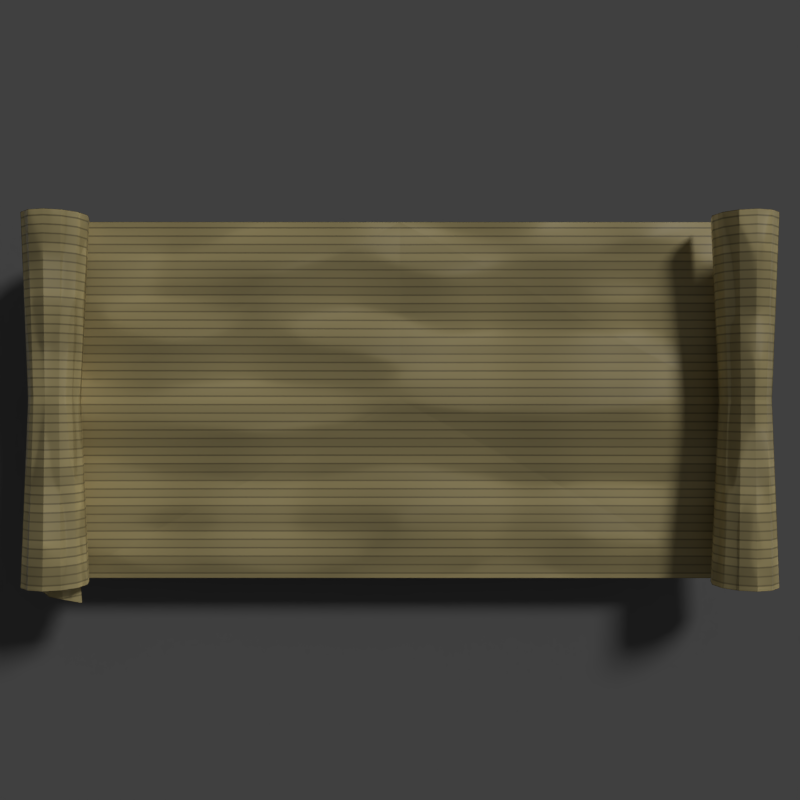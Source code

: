 # Source: Parchment_01.blend  (saved by Blender 2.80.45; exported with 4.5.12 LTS)
import bpy
from mathutils import Matrix  # noqa: F401  (used for matrix-valued properties, if any)

bpy.ops.wm.read_factory_settings(use_empty=True)
scene = bpy.context.scene
scene.name = 'Scene'

# ---- collections
col_collection_1 = bpy.data.collections.new('Collection 1'); scene.collection.children.link(col_collection_1)

# ---- materials (node trees are filled in below, after node groups)
mat_material = bpy.data.materials.new('Material')
mat_material.roughness = 0.25
mat_flag_001 = bpy.data.materials.new('Flag.001')
mat_flag_001.alpha_threshold = 0.0
mat_flag_001.roughness = 0.5

# ---- material node trees
mat_material.use_nodes = True; mat_material.node_tree.nodes.clear()
_N = mat_material.node_tree.nodes; _L = mat_material.node_tree.links
n0 = _N.new('ShaderNodeTexBrick'); n0.name = 'Brick Texture'; n0.location = (-694, 533)
n0.inputs[1].default_value = (0.7935, 0.6535, 0.3006, 1.0)
n0.inputs[2].default_value = (0.6091, 0.5023, 0.2327, 1.0)
n0.inputs[3].default_value = (0.3843, 0.3148, 0.1484, 1.0)
n0.inputs[5].default_value = 0.01
n0.inputs[8].default_value = 0.11
n0.inputs[9].default_value = 10.0
n1 = _N.new('ShaderNodeMix'); n1.name = 'Mix'; n1.location = (-366, 477)
n1.data_type = 'RGBA'
n1.blend_type = 'MULTIPLY'
n1.inputs[0].default_value = 0.1182
n2 = _N.new('ShaderNodeBsdfPrincipled'); n2.name = 'Principled BSDF'; n2.location = (84, 557)
n2.distribution = 'GGX'
n2.subsurface_method = 'BURLEY'
n2.inputs[3].default_value = 1.45
n3 = _N.new('ShaderNodeTexNoise'); n3.name = 'Musgrave Texture'; n3.location = (-530, 305)
n3.width = 150
n3.normalize = False
n3.inputs[3].default_value = 1.0
n3.inputs[4].default_value = 1.0
n3.inputs[5].default_value = 1.0
n4 = _N.new('ShaderNodeOutputMaterial'); n4.name = 'Material Output'; n4.location = (530, 300)
n5 = _N.new('ShaderNodeBump'); n5.name = 'Bump'; n5.location = (-341, 265)
n5.inputs[0].default_value = 0.2
n5.inputs[1].default_value = 1.0
n5.inputs[2].default_value = 1.0
n6 = _N.new('ShaderNodeHueSaturation'); n6.name = 'Hue Saturation Value'; n6.location = (-146, 489)
_L.new(n2.outputs[0], n4.inputs[0])
_L.new(n1.outputs[2], n6.inputs[4])
_L.new(n0.outputs[0], n1.inputs[6])
_L.new(n3.outputs[0], n1.inputs[7])
_L.new(n5.outputs[0], n2.inputs[5])
_L.new(n3.outputs[0], n5.inputs[3])
_L.new(n6.outputs[0], n2.inputs[0])
n4.is_active_output = True
mat_flag_001.use_nodes = True; mat_flag_001.node_tree.nodes.clear()
_N = mat_flag_001.node_tree.nodes; _L = mat_flag_001.node_tree.links
n0 = _N.new('ShaderNodeOutputMaterial'); n0.name = 'Material Output'; n0.location = (418, 300)
n1 = _N.new('ShaderNodeTexBrick'); n1.name = 'Brick Texture'; n1.location = (-277, 185)
n1.inputs[1].default_value = (0.7991, 0.01161, 0.01161, 1.0)
n1.inputs[2].default_value = (0.4564, 0.007921, 0.007921, 1.0)
n1.inputs[9].default_value = 5.0
n2 = _N.new('ShaderNodeBsdfDiffuse'); n2.name = 'Diffuse BSDF'; n2.location = (183, 207)
n3 = _N.new('ShaderNodeHueSaturation'); n3.name = 'Hue Saturation Value'; n3.location = (-47, 182)
_L.new(n2.outputs[0], n0.inputs[0])
_L.new(n1.outputs[0], n3.inputs[4])
_L.new(n3.outputs[0], n2.inputs[0])
n0.is_active_output = True

# ---- world
world_world = bpy.data.worlds.new('World'); scene.world = world_world
world_world.color = (0.05088, 0.05088, 0.05088)
world_world.use_sun_shadow = False
world_world.sun_shadow_jitter_overblur = 0.0
world_world.cycles.sampling_method = 'MANUAL'
world_world.light_settings.ao_factor = 0.4

# ---- cameras
cam_camera = bpy.data.cameras.new('Camera')
cam_camera.clip_end = 100.0
cam_camera.lens = 35.0
cam_camera.sensor_width = 32.0
cam_camera.sensor_height = 18.0
cam_camera.ortho_scale = 7.6
cam_camera.dof.focus_distance = 0.0

# ---- lights
light_area = bpy.data.lights.new('Area', 'AREA')
light_area.transmission_factor = 0.0
light_area.energy = 47.12
light_area.shadow_buffer_clip_start = 0.5
light_area.shadow_soft_size = 1.0
light_area.shadow_maximum_resolution = 0.006
light_area.use_absolute_resolution = True
light_area.size = 1.0
light_area.size_y = 1.0
light_lamp = bpy.data.lights.new('Lamp', 'SUN')
light_lamp.transmission_factor = 0.0
light_lamp.cutoff_distance = 30.0
light_lamp.angle = 0.1993
light_lamp.energy = 1.0
light_lamp.shadow_buffer_clip_start = 1.001
light_lamp.shadow_soft_size = 0.1
light_lamp.shadow_cascade_max_distance = 1000.0

# ---- meshes
me_plane = bpy.data.meshes.new('Plane')
me_plane.from_pydata([(-1.0, -1.0, 0.0), (1.0, -1.0, 0.0), (-1.0, 1.0, 0.0), (1.0, 1.0, 0.0)], [], [(0, 1, 3, 2)])
_uv = me_plane.uv_layers.new(name='UVMap')
_uv.uv.foreach_set('vector', [0.0, 0.0, 1.0, 0.0, 1.0, 1.0, 0.0, 1.0])
me_plane.use_remesh_preserve_volume = False
me_plane.use_remesh_preserve_attributes = False
me_plane.use_mirror_vertex_groups = False
me_plane.update()
me_cylinder = bpy.data.meshes.new('Cylinder')
me_cylinder.from_pydata([(-1.495, -1.936, -5.96e-08), (1.495, -1.936, 5.96e-08), (-1.495, -1.962, -0.1), (1.495, -1.962, -0.1), (1.495, 0.2542, -0.2), (-1.495, 0.2542, -0.2), (-1.495, -2.136, -0.2), (1.495, -2.136, -0.2), (-1.495, -2.236, -0.1732), (1.495, -2.236, -0.1732), (-1.495, -2.309, -0.1), (1.495, -2.309, -0.1), (-1.495, -2.336, -1.192e-07), (1.495, -2.336, 5.96e-08), (-1.495, -2.309, 0.1), (1.495, -2.309, 0.1), (-1.495, -2.236, 0.1732), (1.495, -2.236, 0.1732), (-1.495, -2.136, 0.2), (1.495, -2.136, 0.2), (-1.495, -2.036, 0.1732), (1.495, -2.036, 0.1732), (-1.495, -1.962, 0.1), (1.495, -1.962, 0.1)], [], [(0, 1, 3, 2), (7, 6, 5, 4), (6, 7, 9, 8), (8, 9, 11, 10), (10, 11, 13, 12), (12, 13, 15, 14), (14, 15, 17, 16), (16, 17, 19, 18), (18, 19, 21, 20), (20, 21, 23, 22), (22, 23, 1, 0)])
_uv = me_cylinder.uv_layers.new(name='UVMap')
_uv.uv.foreach_set('vector', [1.0, 0.0, 1.0, 1.0, 0.9167, 1.0, 0.9167, 0.0, 0.75, 1.0, 0.75, 0.0, 0.75, 0.0, 0.75, 1.0, 0.75, 0.0, 0.75, 1.0, 0.6667, 1.0, 0.6667, 0.0, 0.6667, 0.0, 0.6667, 1.0, 0.5833, 1.0, 0.5833, 0.0, 0.5833, 0.0, 0.5833, 1.0, 0.5, 1.0, 0.5, 0.0, 0.5, 0.0, 0.5, 1.0, 0.4167, 1.0, 0.4167, 0.0, 0.4167, 0.0, 0.4167, 1.0, 0.3333, 1.0, 0.3333, 0.0, 0.3333, 0.0, 0.3333, 1.0, 0.25, 1.0, 0.25, 0.0, 0.25, 0.0, 0.25, 1.0, 0.1667, 1.0, 0.1667, 0.0, 0.1667, 0.0, 0.1667, 1.0, 0.08333, 1.0, 0.08333, 0.0, 0.08333, 0.0, 0.08333, 1.0, 7.451e-08, 1.0, 7.451e-08, 0.0])
me_cylinder.materials.append(mat_material)
me_cylinder.use_remesh_preserve_volume = False
me_cylinder.use_remesh_preserve_attributes = False
me_cylinder.use_mirror_vertex_groups = False
me_cylinder.update()
me_cylinder_002 = bpy.data.meshes.new('Cylinder.002')
me_cylinder_002.from_pydata([(-1.36, -1.914, 0.01469), (-0.8299, -1.914, 0.01469), (-1.36, -1.941, -0.08531), (-0.8299, -1.941, -0.08531), (-1.36, -2.957, 0.2145), (-0.8299, -2.957, 0.2145), (-1.36, -2.114, 0.2147), (-0.8299, -2.114, 0.2147), (-1.36, -2.014, 0.1879), (-0.8299, -2.014, 0.1879), (-1.36, -1.941, 0.1147), (-0.8299, -1.941, 0.1147), (-1.095, -1.914, 0.01469), (-1.095, -1.941, -0.08531), (-1.095, -2.607, 0.2145), (-1.095, -2.114, 0.2147), (-1.095, -2.014, 0.1879), (-1.095, -1.941, 0.1147)], [], [(12, 1, 3, 13), (14, 5, 7, 15), (15, 7, 9, 16), (16, 9, 11, 17), (17, 11, 1, 12), (10, 17, 12, 0), (8, 16, 17, 10), (6, 15, 16, 8), (4, 14, 15, 6), (0, 12, 13, 2)])
_uv = me_cylinder_002.uv_layers.new(name='UVMap')
_uv.uv.foreach_set('vector', [1.0, 0.5, 1.0, 1.0, 0.9167, 1.0, 0.9167, 0.5, 0.3333, 0.5, 0.3333, 1.0, 0.25, 1.0, 0.25, 0.5, 0.25, 0.5, 0.25, 1.0, 0.1667, 1.0, 0.1667, 0.5, 0.1667, 0.5, 0.1667, 1.0, 0.08333, 1.0, 0.08333, 0.5, 0.08333, 0.5, 0.08333, 1.0, 7.451e-08, 1.0, 7.451e-08, 0.5, 0.08333, 0.0, 0.08333, 0.5, 7.451e-08, 0.5, 7.451e-08, 0.0, 0.1667, 0.0, 0.1667, 0.5, 0.08333, 0.5, 0.08333, 0.0, 0.25, 0.0, 0.25, 0.5, 0.1667, 0.5, 0.1667, 0.0, 0.3333, 0.0, 0.3333, 0.5, 0.25, 0.5, 0.25, 0.0, 1.0, 0.0, 1.0, 0.5, 0.9167, 0.5, 0.9167, 0.0])
me_cylinder_002.materials.append(mat_flag_001)
me_cylinder_002.use_remesh_preserve_volume = False
me_cylinder_002.use_remesh_preserve_attributes = False
me_cylinder_002.use_mirror_vertex_groups = False
me_cylinder_002.update()
me_cylinder_003 = bpy.data.meshes.new('Cylinder.003')
me_cylinder_003.from_pydata([(-1.495, -1.936, -5.96e-08), (1.495, -1.936, 5.96e-08), (-1.495, -1.962, -0.1), (1.495, -1.962, -0.1), (1.495, 0.0, -0.2), (-1.495, 0.0, -0.2), (-1.495, -2.136, -0.2), (1.495, -2.136, -0.2), (-1.495, -2.236, -0.1732), (1.495, -2.236, -0.1732), (-1.495, -2.309, -0.1), (1.495, -2.309, -0.1), (-1.495, -2.336, -1.192e-07), (1.495, -2.336, 5.96e-08), (-1.495, -2.309, 0.1), (1.495, -2.309, 0.1), (-1.495, -2.236, 0.1732), (1.495, -2.236, 0.1732), (-1.495, -2.136, 0.2), (1.495, -2.136, 0.2), (-1.495, -2.036, 0.1732), (1.495, -2.036, 0.1732), (-1.495, -1.962, 0.1), (1.495, -1.962, 0.1), (-2.459e-07, -1.984, 0.003633), (-1.267e-07, -2.004, -0.07329), (-2.459e-07, 0.0, -0.2), (-2.459e-07, -2.138, -0.1502), (-2.459e-07, -2.215, -0.1296), (-2.459e-07, -2.271, -0.07329), (-2.459e-07, -2.292, 0.003633), (-2.459e-07, -2.271, 0.08056), (-2.459e-07, -2.215, 0.1369), (-2.459e-07, -2.138, 0.1575), (-2.459e-07, -2.061, 0.1369), (-2.459e-07, -2.004, 0.08056), (-1.495, 1.936, -5.96e-08), (1.495, 1.936, 5.96e-08), (-1.495, 1.962, -0.1), (1.495, 1.962, -0.1), (-1.495, 2.136, -0.2), (1.495, 2.136, -0.2), (-1.495, 2.236, -0.1732), (1.495, 2.236, -0.1732), (-1.495, 2.309, -0.1), (1.495, 2.309, -0.1), (-1.495, 2.336, -1.192e-07), (1.495, 2.336, 5.96e-08), (-1.495, 2.309, 0.1), (1.495, 2.309, 0.1), (-1.495, 2.236, 0.1732), (1.495, 2.236, 0.1732), (-1.495, 2.136, 0.2), (1.495, 2.136, 0.2), (-1.495, 2.036, 0.1732), (1.495, 2.036, 0.1732), (-1.495, 1.962, 0.1), (1.495, 1.962, 0.1), (-2.459e-07, 1.984, 0.003633), (-1.267e-07, 2.004, -0.07329), (-2.459e-07, 2.138, -0.1502), (-2.459e-07, 2.215, -0.1296), (-2.459e-07, 2.271, -0.07329), (-2.459e-07, 2.292, 0.003633), (-2.459e-07, 2.271, 0.08056), (-2.459e-07, 2.215, 0.1369), (-2.459e-07, 2.138, 0.1575), (-2.459e-07, 2.061, 0.1369), (-2.459e-07, 2.004, 0.08056), (0.169, -2.059, -0.009119), (1.663, -1.991, -0.05623), (-1.326, -2.005, -0.04068), (-1.387, -2.082, 0.06902), (1.603, -2.068, 0.05347), (0.1088, -2.136, 0.1006), (0.07689, -2.191, 0.1318), (1.571, -2.141, 0.08472), (-1.419, -2.155, 0.1003), (-1.464, -2.224, 0.06144), (1.525, -2.21, 0.04589), (0.03114, -2.242, 0.09301), (-0.05779, -2.259, -0.02916), (1.436, -2.227, -0.07628), (-1.553, -2.241, -0.06072), (-1.534, -2.18, -0.1447), (1.455, -2.174, -0.1513), (-0.03949, -2.218, -0.115), (-0.008185, -2.105, -0.1191), (1.486, -2.063, -0.1458), (-1.503, -2.063, -0.1458)], [], [(24, 1, 3, 25), (27, 6, 5, 26), (27, 7, 9, 28), (28, 9, 11, 29), (29, 11, 13, 30), (30, 13, 15, 31), (31, 15, 17, 32), (32, 17, 19, 33), (33, 19, 21, 34), (34, 21, 23, 35), (35, 23, 1, 24), (22, 35, 24, 0), (20, 34, 35, 22), (18, 33, 34, 20), (16, 32, 33, 18), (14, 31, 32, 16), (12, 30, 31, 14), (10, 29, 30, 12), (8, 28, 29, 10), (6, 27, 28, 8), (7, 27, 26, 4), (0, 24, 25, 2), (58, 59, 39, 37), (60, 26, 5, 40), (60, 61, 43, 41), (61, 62, 45, 43), (62, 63, 47, 45), (63, 64, 49, 47), (64, 65, 51, 49), (65, 66, 53, 51), (66, 67, 55, 53), (67, 68, 57, 55), (68, 58, 37, 57), (56, 36, 58, 68), (54, 56, 68, 67), (52, 54, 67, 66), (50, 52, 66, 65), (48, 50, 65, 64), (46, 48, 64, 63), (44, 46, 63, 62), (42, 44, 62, 61), (40, 42, 61, 60), (41, 4, 26, 60), (36, 38, 59, 58), (75, 76, 73, 74), (77, 75, 74, 72), (78, 80, 75, 77), (80, 79, 76, 75), (81, 82, 79, 80), (83, 81, 80, 78), (84, 86, 81, 83), (86, 85, 82, 81), (87, 88, 85, 86), (89, 87, 86, 84), (2, 25, 87, 89), (25, 3, 88, 87), (74, 73, 70, 69), (72, 74, 69, 71)])
_uv = me_cylinder_003.uv_layers.new(name='UVMap')
_uv.uv.foreach_set('vector', [1.0, 0.5, 1.0, 1.0, 0.9167, 1.0, 0.9167, 0.5, 0.75, 0.5, 0.75, 0.0, 0.75, 0.0, 0.75, 0.5, 0.75, 0.5, 0.75, 1.0, 0.6667, 1.0, 0.6667, 0.5, 0.6667, 0.5, 0.6667, 1.0, 0.5833, 1.0, 0.5833, 0.5, 0.5833, 0.5, 0.5833, 1.0, 0.5, 1.0, 0.5, 0.5, 0.5, 0.5, 0.5, 1.0, 0.4167, 1.0, 0.4167, 0.5, 0.4167, 0.5, 0.4167, 1.0, 0.3333, 1.0, 0.3333, 0.5, 0.3333, 0.5, 0.3333, 1.0, 0.25, 1.0, 0.25, 0.5, 0.25, 0.5, 0.25, 1.0, 0.1667, 1.0, 0.1667, 0.5, 0.1667, 0.5, 0.1667, 1.0, 0.08333, 1.0, 0.08333, 0.5, 0.08333, 0.5, 0.08333, 1.0, 7.451e-08, 1.0, 7.451e-08, 0.5, 0.08333, 0.0, 0.08333, 0.5, 7.451e-08, 0.5, 7.451e-08, 0.0, 0.1667, 0.0, 0.1667, 0.5, 0.08333, 0.5, 0.08333, 0.0, 0.25, 0.0, 0.25, 0.5, 0.1667, 0.5, 0.1667, 0.0, 0.3333, 0.0, 0.3333, 0.5, 0.25, 0.5, 0.25, 0.0, 0.4167, 0.0, 0.4167, 0.5, 0.3333, 0.5, 0.3333, 0.0, 0.5, 0.0, 0.5, 0.5, 0.4167, 0.5, 0.4167, 0.0, 0.5833, 0.0, 0.5833, 0.5, 0.5, 0.5, 0.5, 0.0, 0.6667, 0.0, 0.6667, 0.5, 0.5833, 0.5, 0.5833, 0.0, 0.75, 0.0, 0.75, 0.5, 0.6667, 0.5, 0.6667, 0.0, 0.75, 1.0, 0.75, 0.5, 0.75, 0.5, 0.75, 1.0, 1.0, 0.0, 1.0, 0.5, 0.9167, 0.5, 0.9167, 0.0, 1.0, 0.5, 0.9167, 0.5, 0.9167, 1.0, 1.0, 1.0, 0.75, 0.5, 0.75, 0.5, 0.75, 0.0, 0.75, 0.0, 0.75, 0.5, 0.6667, 0.5, 0.6667, 1.0, 0.75, 1.0, 0.6667, 0.5, 0.5833, 0.5, 0.5833, 1.0, 0.6667, 1.0, 0.5833, 0.5, 0.5, 0.5, 0.5, 1.0, 0.5833, 1.0, 0.5, 0.5, 0.4167, 0.5, 0.4167, 1.0, 0.5, 1.0, 0.4167, 0.5, 0.3333, 0.5, 0.3333, 1.0, 0.4167, 1.0, 0.3333, 0.5, 0.25, 0.5, 0.25, 1.0, 0.3333, 1.0, 0.25, 0.5, 0.1667, 0.5, 0.1667, 1.0, 0.25, 1.0, 0.1667, 0.5, 0.08333, 0.5, 0.08333, 1.0, 0.1667, 1.0, 0.08333, 0.5, 7.451e-08, 0.5, 7.451e-08, 1.0, 0.08333, 1.0, 0.08333, 0.0, 7.451e-08, 0.0, 7.451e-08, 0.5, 0.08333, 0.5, 0.1667, 0.0, 0.08333, 0.0, 0.08333, 0.5, 0.1667, 0.5, 0.25, 0.0, 0.1667, 0.0, 0.1667, 0.5, 0.25, 0.5, 0.3333, 0.0, 0.25, 0.0, 0.25, 0.5, 0.3333, 0.5, 0.4167, 0.0, 0.3333, 0.0, 0.3333, 0.5, 0.4167, 0.5, 0.5, 0.0, 0.4167, 0.0, 0.4167, 0.5, 0.5, 0.5, 0.5833, 0.0, 0.5, 0.0, 0.5, 0.5, 0.5833, 0.5, 0.6667, 0.0, 0.5833, 0.0, 0.5833, 0.5, 0.6667, 0.5, 0.75, 0.0, 0.6667, 0.0, 0.6667, 0.5, 0.75, 0.5, 0.75, 1.0, 0.75, 1.0, 0.75, 0.5, 0.75, 0.5, 1.0, 0.0, 0.9167, 0.0, 0.9167, 0.5, 1.0, 0.5, 0.9167, 0.5, 0.9167, 1.0, 0.9167, 1.0, 0.9167, 0.5, 0.9167, 0.0, 0.9167, 0.5, 0.9167, 0.5, 0.9167, 0.0, 0.9167, 0.0, 0.9167, 0.5, 0.9167, 0.5, 0.9167, 0.0, 0.9167, 0.5, 0.9167, 1.0, 0.9167, 1.0, 0.9167, 0.5, 0.9167, 0.5, 0.9167, 1.0, 0.9167, 1.0, 0.9167, 0.5, 0.9167, 0.0, 0.9167, 0.5, 0.9167, 0.5, 0.9167, 0.0, 0.9167, 0.0, 0.9167, 0.5, 0.9167, 0.5, 0.9167, 0.0, 0.9167, 0.5, 0.9167, 1.0, 0.9167, 1.0, 0.9167, 0.5, 0.9167, 0.5, 0.9167, 1.0, 0.9167, 1.0, 0.9167, 0.5, 0.9167, 0.0, 0.9167, 0.5, 0.9167, 0.5, 0.9167, 0.0, 0.9167, 0.0, 0.9167, 0.5, 0.9167, 0.5, 0.9167, 0.0, 0.9167, 0.5, 0.9167, 1.0, 0.9167, 1.0, 0.9167, 0.5, 0.9167, 0.5, 0.9167, 1.0, 0.9167, 1.0, 0.9167, 0.5, 0.9167, 0.0, 0.9167, 0.5, 0.9167, 0.5, 0.9167, 0.0])
me_cylinder_003.materials.append(mat_material)
me_cylinder_003.use_remesh_preserve_volume = False
me_cylinder_003.use_remesh_preserve_attributes = False
me_cylinder_003.use_mirror_vertex_groups = False
me_cylinder_003.update()
me_cylinder_004 = bpy.data.meshes.new('Cylinder.004')
me_cylinder_004.from_pydata([(-1.36, -1.914, 0.01469), (-0.8299, -1.914, 0.01469), (-1.36, -1.941, -0.08531), (-0.8299, -1.941, -0.08531), (-1.36, -2.957, 0.2145), (-0.8299, -2.957, 0.2145), (-1.36, -2.114, 0.2147), (-0.8299, -2.114, 0.2147), (-1.36, -2.014, 0.1879), (-0.8299, -2.014, 0.1879), (-1.36, -1.941, 0.1147), (-0.8299, -1.941, 0.1147), (-1.095, -1.914, 0.01469), (-1.095, -1.941, -0.08531), (-1.095, -2.607, 0.2145), (-1.095, -2.114, 0.2147), (-1.095, -2.014, 0.1879), (-1.095, -1.941, 0.1147)], [], [(12, 1, 3, 13), (14, 5, 7, 15), (15, 7, 9, 16), (16, 9, 11, 17), (17, 11, 1, 12), (10, 17, 12, 0), (8, 16, 17, 10), (6, 15, 16, 8), (4, 14, 15, 6), (0, 12, 13, 2)])
_uv = me_cylinder_004.uv_layers.new(name='UVMap')
_uv.uv.foreach_set('vector', [1.0, 0.5, 1.0, 1.0, 0.9167, 1.0, 0.9167, 0.5, 0.3333, 0.5, 0.3333, 1.0, 0.25, 1.0, 0.25, 0.5, 0.25, 0.5, 0.25, 1.0, 0.1667, 1.0, 0.1667, 0.5, 0.1667, 0.5, 0.1667, 1.0, 0.08333, 1.0, 0.08333, 0.5, 0.08333, 0.5, 0.08333, 1.0, 7.451e-08, 1.0, 7.451e-08, 0.5, 0.08333, 0.0, 0.08333, 0.5, 7.451e-08, 0.5, 7.451e-08, 0.0, 0.1667, 0.0, 0.1667, 0.5, 0.08333, 0.5, 0.08333, 0.0, 0.25, 0.0, 0.25, 0.5, 0.1667, 0.5, 0.1667, 0.0, 0.3333, 0.0, 0.3333, 0.5, 0.25, 0.5, 0.25, 0.0, 1.0, 0.0, 1.0, 0.5, 0.9167, 0.5, 0.9167, 0.0])
me_cylinder_004.materials.append(mat_flag_001)
me_cylinder_004.use_remesh_preserve_volume = False
me_cylinder_004.use_remesh_preserve_attributes = False
me_cylinder_004.use_mirror_vertex_groups = False
me_cylinder_004.update()
me_cylinder_001 = bpy.data.meshes.new('Cylinder.001')
me_cylinder_001.from_pydata([(-1.495, -1.936, -5.96e-08), (1.495, -1.936, 5.96e-08), (-1.495, -1.962, -0.1), (1.495, -1.962, -0.1), (1.495, 0.2542, -0.2), (-1.495, 0.2542, -0.2), (-1.495, -2.136, -0.2), (1.495, -2.136, -0.2), (-1.495, -2.236, -0.1732), (1.495, -2.236, -0.1732), (-1.495, -2.309, -0.1), (1.495, -2.309, -0.1), (-1.495, -2.336, -1.192e-07), (1.495, -2.336, 5.96e-08), (-1.495, -2.309, 0.1), (1.495, -2.309, 0.1), (-1.495, -2.236, 0.1732), (1.495, -2.236, 0.1732), (-1.495, -2.136, 0.2), (1.495, -2.136, 0.2), (-1.495, -2.036, 0.1732), (1.495, -2.036, 0.1732), (-1.495, -1.962, 0.1), (1.495, -1.962, 0.1)], [], [(0, 1, 3, 2), (7, 6, 5, 4), (6, 7, 9, 8), (8, 9, 11, 10), (10, 11, 13, 12), (12, 13, 15, 14), (14, 15, 17, 16), (16, 17, 19, 18), (18, 19, 21, 20), (20, 21, 23, 22), (22, 23, 1, 0)])
_uv = me_cylinder_001.uv_layers.new(name='UVMap')
_uv.uv.foreach_set('vector', [1.0, 0.0, 1.0, 1.0, 0.9167, 1.0, 0.9167, 0.0, 0.75, 1.0, 0.75, 0.0, 0.75, 0.0, 0.75, 1.0, 0.75, 0.0, 0.75, 1.0, 0.6667, 1.0, 0.6667, 0.0, 0.6667, 0.0, 0.6667, 1.0, 0.5833, 1.0, 0.5833, 0.0, 0.5833, 0.0, 0.5833, 1.0, 0.5, 1.0, 0.5, 0.0, 0.5, 0.0, 0.5, 1.0, 0.4167, 1.0, 0.4167, 0.0, 0.4167, 0.0, 0.4167, 1.0, 0.3333, 1.0, 0.3333, 0.0, 0.3333, 0.0, 0.3333, 1.0, 0.25, 1.0, 0.25, 0.0, 0.25, 0.0, 0.25, 1.0, 0.1667, 1.0, 0.1667, 0.0, 0.1667, 0.0, 0.1667, 1.0, 0.08333, 1.0, 0.08333, 0.0, 0.08333, 0.0, 0.08333, 1.0, 7.451e-08, 1.0, 7.451e-08, 0.0])
me_cylinder_001.materials.append(mat_material)
me_cylinder_001.use_remesh_preserve_volume = False
me_cylinder_001.use_remesh_preserve_attributes = False
me_cylinder_001.use_mirror_vertex_groups = False
me_cylinder_001.update()

# ---- objects
ob_plane = bpy.data.objects.new('Plane', me_plane)
ob_area = bpy.data.objects.new('Area', light_area)
ob_camera = bpy.data.objects.new('Camera', cam_camera)
ob_lamp = bpy.data.objects.new('Lamp', light_lamp)
ob_parchment_small = bpy.data.objects.new('Parchment-Small', me_cylinder)
ob_flagsmall = bpy.data.objects.new('FlagSmall', me_cylinder_002)
ob_parchment_finish = bpy.data.objects.new('Parchment-Finish', me_cylinder_003)
ob_flagsmall_001 = bpy.data.objects.new('FlagSmall.001', me_cylinder_004)
ob_parchment_small_002 = bpy.data.objects.new('Parchment-Small.002', me_cylinder_001)

# ---- transforms, parenting, visibility, modifiers, constraints
ob_plane.location = (0.0, 0.0, -0.54)
ob_plane.scale = (5.93, 5.93, 5.93)
ob_plane.is_shadow_catcher = True
ob_plane.lineart.crease_threshold = 0.0
ob_area.location = (20.0, 0.0, 2.447)
ob_area.scale = (2.296, 2.856, 2.296)
ob_area.lineart.crease_threshold = 0.0
ob_camera.location = (0.0, 0.0, 6.0)
ob_camera.lock_rotations_4d = False
ob_camera.empty_display_type = 'ARROWS'
ob_camera.color = (0.0, 0.0, 0.0, 0.0)
ob_camera.display_type = 'WIRE'
ob_camera.lineart.crease_threshold = 0.0
ob_lamp.parent = ob_camera
ob_lamp.matrix_parent_inverse = Matrix(((0.7071, 0.7071, -2.088e-08, 7.203e-07), (-0.3503, 0.3503, 0.8686, -1.419), (0.6142, -0.6142, 0.4955, -17.09), (0.0, 0.0, 0.0, 1.0)))
ob_lamp.location = (9.546, -2.451, 15.19)
ob_lamp.rotation_euler = (0.6503, 0.05522, 1.866)
ob_lamp.lock_rotations_4d = False
ob_lamp.empty_display_type = 'ARROWS'
ob_lamp.color = (0.0, 0.0, 0.0, 0.0)
ob_lamp.lineart.crease_threshold = 0.0
ob_parchment_small.location = (0.0, 10.0, 0.0)
ob_parchment_small.scale = (0.8742, 0.8742, 0.8742)
ob_parchment_small.lineart.crease_threshold = 0.0
_m = ob_parchment_small.modifiers.new('Mirror', 'MIRROR')
_m.use_axis = (False, True, False)
ob_flagsmall.location = (0.0, 10.0, 0.0)
ob_flagsmall.scale = (0.8742, 0.8742, 0.8742)
ob_flagsmall.lineart.crease_threshold = 0.0
ob_parchment_finish.location = (0.0, 0.0, 0.0)
ob_parchment_finish.rotation_euler = (0.0, -0.0, -1.571)
ob_parchment_finish.scale = (0.8459, 1.106, 1.106)
ob_parchment_finish.lineart.crease_threshold = 0.0
ob_flagsmall_001.location = (-15.0, 4.709, 0.0)
ob_flagsmall_001.scale = (1.106, 1.106, 1.106)
ob_flagsmall_001.lineart.crease_threshold = 0.0
ob_parchment_small_002.location = (-15.0, 0.0, 0.0)
ob_parchment_small_002.rotation_euler = (0.001884, 0.008446, 0.00502)
ob_parchment_small_002.scale = (1.106, 1.106, 1.106)
ob_parchment_small_002.lineart.crease_threshold = 0.0
_m = ob_parchment_small_002.modifiers.new('Mirror', 'MIRROR')
_m.use_axis = (False, True, False)

# ---- collection membership
scene.collection.objects.link(ob_plane)
scene.collection.objects.link(ob_area)
col_collection_1.objects.link(ob_camera)
col_collection_1.objects.link(ob_lamp)
col_collection_1.objects.link(ob_parchment_small)
col_collection_1.objects.link(ob_flagsmall)
col_collection_1.objects.link(ob_parchment_finish)
col_collection_1.objects.link(ob_flagsmall_001)
col_collection_1.objects.link(ob_parchment_small_002)

# ---- scene / render settings (as saved in the file)
scene.camera = ob_camera
scene.frame_start = 1; scene.frame_end = 9; scene.frame_set(7)
scene.render.engine = 'CYCLES'
scene.render.resolution_x = 128
scene.render.resolution_y = 128
scene.render.resolution_percentage = 200
scene.render.dither_intensity = 0.0
scene.render.film_transparent = True
scene.cycles.use_denoising = False
scene.cycles.samples = 256
scene.cycles.sampling_pattern = 'TABULATED_SOBOL'
scene.cycles.use_adaptive_sampling = False
scene.cycles.use_light_tree = False
scene.cycles.blur_glossy = 0.0
scene.cycles.sample_clamp_indirect = 0.0
scene.view_settings.view_transform = 'Standard'
bpy.context.view_layer.update()
